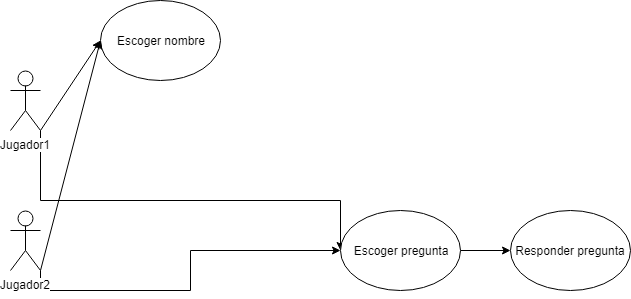

The diagram above was exported from draw.io. Its source (the exported page's mxGraphModel, read from the mxfile embedded in the PNG):
<mxGraphModel dx="840" dy="452" grid="1" gridSize="10" guides="1" tooltips="1" connect="1" arrows="1" fold="1" page="1" pageScale="1" pageWidth="827" pageHeight="1169" math="0" shadow="0">
  <root>
    <mxCell id="0" />
    <mxCell id="1" parent="0" />
    <mxCell id="4LmvNd1hahbESqS-XMBt-9" style="edgeStyle=orthogonalEdgeStyle;rounded=0;orthogonalLoop=1;jettySize=auto;html=1;exitX=1;exitY=1;exitDx=0;exitDy=0;exitPerimeter=0;entryX=0;entryY=0.5;entryDx=0;entryDy=0;" edge="1" parent="1" source="4LmvNd1hahbESqS-XMBt-1" target="4LmvNd1hahbESqS-XMBt-8">
      <mxGeometry relative="1" as="geometry">
        <Array as="points">
          <mxPoint x="210" y="270" />
          <mxPoint x="510" y="270" />
        </Array>
      </mxGeometry>
    </mxCell>
    <mxCell id="4LmvNd1hahbESqS-XMBt-1" value="Jugador1" style="shape=umlActor;verticalLabelPosition=bottom;labelBackgroundColor=#ffffff;verticalAlign=top;html=1;outlineConnect=0;" vertex="1" parent="1">
      <mxGeometry x="180" y="140" width="30" height="60" as="geometry" />
    </mxCell>
    <mxCell id="4LmvNd1hahbESqS-XMBt-10" style="edgeStyle=orthogonalEdgeStyle;rounded=0;orthogonalLoop=1;jettySize=auto;html=1;exitX=1;exitY=1;exitDx=0;exitDy=0;exitPerimeter=0;entryX=0;entryY=0.5;entryDx=0;entryDy=0;" edge="1" parent="1" source="4LmvNd1hahbESqS-XMBt-2" target="4LmvNd1hahbESqS-XMBt-8">
      <mxGeometry relative="1" as="geometry" />
    </mxCell>
    <mxCell id="4LmvNd1hahbESqS-XMBt-2" value="Jugador2" style="shape=umlActor;verticalLabelPosition=bottom;labelBackgroundColor=#ffffff;verticalAlign=top;html=1;outlineConnect=0;" vertex="1" parent="1">
      <mxGeometry x="180" y="280" width="30" height="60" as="geometry" />
    </mxCell>
    <mxCell id="4LmvNd1hahbESqS-XMBt-5" value="Escoger nombre" style="ellipse;whiteSpace=wrap;html=1;" vertex="1" parent="1">
      <mxGeometry x="270" y="70" width="120" height="80" as="geometry" />
    </mxCell>
    <mxCell id="4LmvNd1hahbESqS-XMBt-6" value="" style="endArrow=classic;html=1;exitX=1;exitY=1;exitDx=0;exitDy=0;exitPerimeter=0;entryX=0;entryY=0.5;entryDx=0;entryDy=0;" edge="1" parent="1" source="4LmvNd1hahbESqS-XMBt-1" target="4LmvNd1hahbESqS-XMBt-5">
      <mxGeometry width="50" height="50" relative="1" as="geometry">
        <mxPoint x="170" y="430" as="sourcePoint" />
        <mxPoint x="220" y="380" as="targetPoint" />
      </mxGeometry>
    </mxCell>
    <mxCell id="4LmvNd1hahbESqS-XMBt-7" value="" style="endArrow=classic;html=1;exitX=1;exitY=1;exitDx=0;exitDy=0;exitPerimeter=0;entryX=0;entryY=0.5;entryDx=0;entryDy=0;" edge="1" parent="1" source="4LmvNd1hahbESqS-XMBt-2" target="4LmvNd1hahbESqS-XMBt-5">
      <mxGeometry width="50" height="50" relative="1" as="geometry">
        <mxPoint x="260" y="360" as="sourcePoint" />
        <mxPoint x="310" y="310" as="targetPoint" />
      </mxGeometry>
    </mxCell>
    <mxCell id="4LmvNd1hahbESqS-XMBt-12" style="edgeStyle=orthogonalEdgeStyle;rounded=0;orthogonalLoop=1;jettySize=auto;html=1;exitX=1;exitY=0.5;exitDx=0;exitDy=0;entryX=0;entryY=0.5;entryDx=0;entryDy=0;" edge="1" parent="1" source="4LmvNd1hahbESqS-XMBt-8" target="4LmvNd1hahbESqS-XMBt-11">
      <mxGeometry relative="1" as="geometry" />
    </mxCell>
    <mxCell id="4LmvNd1hahbESqS-XMBt-8" value="Escoger pregunta" style="ellipse;whiteSpace=wrap;html=1;" vertex="1" parent="1">
      <mxGeometry x="510" y="280" width="120" height="80" as="geometry" />
    </mxCell>
    <mxCell id="4LmvNd1hahbESqS-XMBt-11" value="Responder pregunta" style="ellipse;whiteSpace=wrap;html=1;" vertex="1" parent="1">
      <mxGeometry x="680" y="280" width="120" height="80" as="geometry" />
    </mxCell>
  </root>
</mxGraphModel>